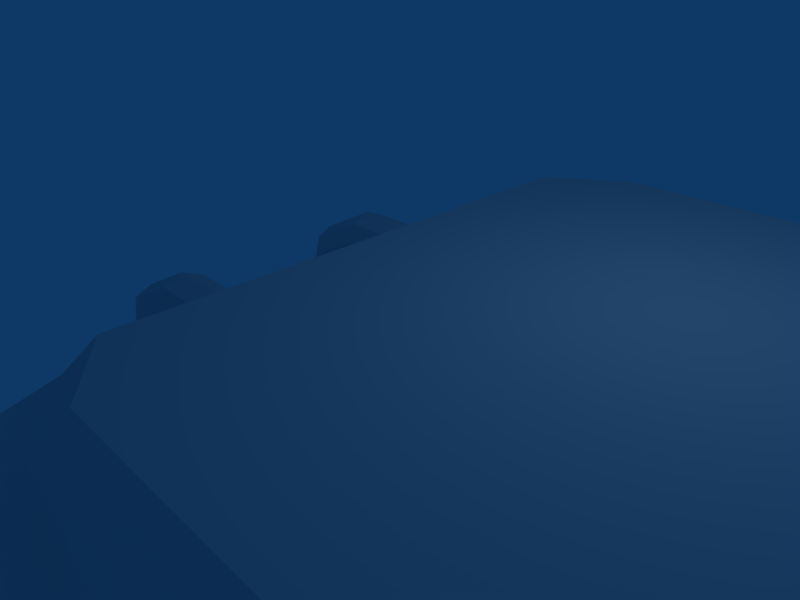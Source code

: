# Source: weaponpad.blend  (saved by Blender 2.43.0; exported with 4.5.12 LTS)
import bpy
from mathutils import Matrix  # noqa: F401  (used for matrix-valued properties, if any)

bpy.ops.wm.read_factory_settings(use_empty=True)
scene = bpy.context.scene
scene.name = 'Scene'

# ---- collections
col_collection_1 = bpy.data.collections.new('Collection 1'); scene.collection.children.link(col_collection_1)

# ---- materials (node trees are filled in below, after node groups)
mat_material = bpy.data.materials.new('Material')
mat_material.alpha_threshold = 0.0
mat_material.roughness = 0.5
mat_material.line_color = (0.0, 0.0, 0.0, 1.0)

# ---- material node trees

# ---- world
world_world = bpy.data.worlds.new('World'); scene.world = world_world
world_world.color = (0.05656, 0.2208, 0.4)
world_world.use_sun_shadow = False
world_world.sun_shadow_jitter_overblur = 0.0
world_world.cycles.sampling_method = 'MANUAL'
world_world.cycles.sample_map_resolution = 256

# ---- cameras
cam_camera = bpy.data.cameras.new('Camera')
cam_camera.passepartout_alpha = 0.2
cam_camera.clip_end = 100.0
cam_camera.lens = 35.0
cam_camera.ortho_scale = 7.314
cam_camera.show_passepartout = False
cam_camera.show_safe_areas = True
cam_camera.dof.focus_distance = 0.0
cam_camera.dof.aperture_fstop = 128.0

# ---- lights
light_spot = bpy.data.lights.new('Spot', 'POINT')
light_spot.transmission_factor = 0.0
light_spot.cutoff_distance = 30.0
light_spot.energy = 100.0
light_spot.shadow_buffer_clip_start = 1.001
light_spot.shadow_soft_size = 1.0
light_spot.shadow_maximum_resolution = 0.006
light_spot.use_absolute_resolution = True
light_spot.cycles.use_multiple_importance_sampling = False

# ---- meshes
me_cube = bpy.data.meshes.new('Cube')
me_cube.from_pydata([(0.3972, 3.703, -0.8464), (-0.4013, 3.018, -0.8464), (0.3972, 3.703, 0.5143), (-0.4013, 4.252, 0.8464), (0.8853, 5.115, 0.8464), (1.303, 4.241, 0.5143), (1.515, 5.115, -0.8464), (1.303, 4.241, -0.8464), (1.303, -4.243, -0.8464), (1.509, -5.117, -0.8464), (1.303, -4.243, 0.5143), (0.8853, -5.117, 0.8464), (-0.3993, -4.253, 0.8464), (0.3993, -3.704, 0.5143), (-0.3993, -3.044, -0.8464), (0.3993, -3.704, -0.8464), (6.4, -3.704, -0.8464), (7.198, -3.044, -0.8464), (6.4, -3.704, 0.5143), (7.198, -4.253, 0.8464), (5.914, -5.117, 0.8464), (5.496, -4.243, 0.5143), (5.29, -5.117, -0.8464), (5.496, -4.243, -0.8464), (5.496, 4.241, -0.8464), (5.284, 5.115, -0.8464), (5.496, 4.241, 0.5143), (5.914, 5.115, 0.8464), (7.2, 4.252, 0.8464), (6.402, 3.703, 0.5143), (7.2, 3.018, -0.8464), (6.402, 3.703, -0.8464), (6.403, 3.705, 1.344), (6.875, 3.888, 1.344), (5.699, 4.678, 1.344), (5.497, 4.243, 1.344), (5.497, -4.245, 1.344), (5.699, -4.68, 1.344), (6.873, -3.889, 1.344), (6.401, -3.706, 1.344), (0.3979, -3.706, 1.344), (-0.07448, -3.889, 1.344), (1.1, -4.68, 1.344), (1.302, -4.245, 1.344), (1.302, 4.243, 1.344), (1.1, 4.678, 1.344), (-0.07635, 3.888, 1.344), (0.3958, 3.705, 1.344), (7.055, -6.814, -0.8464), (7.377, -6.598, -0.1807), (8.019, -6.166, -0.1807), (8.34, -5.95, -0.8464), (-1.527, -5.928, -0.8464), (-1.206, -6.144, -0.1807), (-0.5633, -6.577, -0.1807), (-0.2421, -6.793, -0.8464), (-0.111, 6.6, -0.8464), (-0.4327, 6.384, -0.1807), (-1.076, 5.952, -0.1807), (-1.398, 5.737, -0.8464), (8.214, 5.762, -0.8464), (7.892, 5.978, -0.1807), (7.249, 6.41, -0.1807), (6.927, 6.626, -0.8464), (8.765, 1.278, 0.6922), (8.765, 1.147, 0.3766), (8.765, 1.278, 0.06102), (8.765, 1.594, -0.0697), (8.765, 1.909, 0.06102), (8.765, 2.04, 0.3766), (8.765, 1.909, 0.6922), (8.765, 1.594, 0.8229), (7.212, 1.278, 0.6922), (7.212, 1.147, 0.3766), (7.212, 1.278, 0.06102), (7.212, 1.594, -0.0697), (7.212, 1.909, 0.06102), (7.212, 2.04, 0.3766), (7.212, 1.909, 0.6922), (7.212, 1.594, 0.8229), (9.751, 1.278, 0.1869), (9.495, 1.147, 0.002234), (9.239, 1.278, -0.1824), (9.133, 1.594, -0.2589), (9.239, 1.909, -0.1824), (9.495, 2.04, 0.002234), (9.751, 1.909, 0.1869), (9.857, 1.594, 0.2634), (9.776, 1.147, -0.8476), (10.09, 1.278, -0.8442), (9.46, 1.278, -0.8509), (9.33, 1.594, -0.8523), (9.46, 1.909, -0.8509), (9.776, 2.04, -0.8476), (10.09, 1.909, -0.8442), (10.22, 1.594, -0.8428), (10.22, -1.912, -0.8428), (10.09, -1.597, -0.8442), (9.776, -1.466, -0.8476), (9.46, -1.597, -0.8509), (9.33, -1.912, -0.8523), (9.46, -2.228, -0.8509), (10.09, -2.228, -0.8442), (9.776, -2.359, -0.8476), (9.857, -1.912, 0.2634), (9.751, -1.597, 0.1869), (9.495, -1.466, 0.002234), (9.239, -1.597, -0.1824), (9.133, -1.912, -0.2589), (9.239, -2.228, -0.1824), (9.495, -2.359, 0.002234), (9.751, -2.228, 0.1869), (7.212, -1.912, 0.8229), (7.212, -1.597, 0.6922), (7.212, -1.466, 0.3766), (7.212, -1.597, 0.06102), (7.212, -1.912, -0.0697), (7.212, -2.228, 0.06102), (7.212, -2.359, 0.3766), (7.212, -2.228, 0.6922), (8.765, -1.912, 0.8229), (8.765, -1.597, 0.6922), (8.765, -1.466, 0.3766), (8.765, -1.597, 0.06102), (8.765, -1.912, -0.0697), (8.765, -2.228, 0.06102), (8.765, -2.359, 0.3766), (8.765, -2.228, 0.6922), (-1.977, -2.228, 0.6922), (-1.977, -2.359, 0.3766), (-1.977, -2.228, 0.06102), (-1.977, -1.912, -0.0697), (-1.977, -1.597, 0.06102), (-1.977, -1.466, 0.3766), (-1.977, -1.597, 0.6922), (-1.977, -1.912, 0.8229), (-0.4253, -2.228, 0.6922), (-0.4253, -2.359, 0.3766), (-0.4253, -2.228, 0.06102), (-0.4253, -1.912, -0.0697), (-0.4253, -1.597, 0.06102), (-0.4253, -1.466, 0.3766), (-0.4253, -1.597, 0.6922), (-0.4253, -1.912, 0.8229), (-2.964, -2.228, 0.1869), (-2.708, -2.359, 0.002234), (-2.452, -2.228, -0.1824), (-2.346, -1.912, -0.2589), (-2.452, -1.597, -0.1824), (-2.708, -1.466, 0.002234), (-2.964, -1.597, 0.1869), (-3.07, -1.912, 0.2634), (-2.989, -2.359, -0.8476), (-3.304, -2.228, -0.8442), (-2.673, -2.228, -0.8509), (-2.543, -1.912, -0.8523), (-2.673, -1.597, -0.8509), (-2.989, -1.466, -0.8476), (-3.304, -1.597, -0.8442), (-3.435, -1.912, -0.8428), (-3.435, 1.594, -0.8428), (-3.304, 1.909, -0.8442), (-2.989, 2.04, -0.8476), (-2.673, 1.909, -0.8509), (-2.543, 1.594, -0.8523), (-2.673, 1.278, -0.8509), (-3.304, 1.278, -0.8442), (-2.989, 1.147, -0.8476), (-3.07, 1.594, 0.2634), (-2.964, 1.909, 0.1869), (-2.708, 2.04, 0.002234), (-2.452, 1.909, -0.1824), (-2.346, 1.594, -0.2589), (-2.452, 1.278, -0.1824), (-2.708, 1.147, 0.002234), (-2.964, 1.278, 0.1869), (-0.4253, 1.594, 0.8229), (-0.4253, 1.909, 0.6922), (-0.4253, 2.04, 0.3766), (-0.4253, 1.909, 0.06102), (-0.4253, 1.594, -0.0697), (-0.4253, 1.278, 0.06102), (-0.4253, 1.147, 0.3766), (-0.4253, 1.278, 0.6922), (-1.977, 1.594, 0.8229), (-1.977, 1.909, 0.6922), (-1.977, 2.04, 0.3766), (-1.977, 1.909, 0.06102), (-1.977, 1.594, -0.0697), (-1.977, 1.278, 0.06102), (-1.977, 1.147, 0.3766), (-1.977, 1.278, 0.6922)], [], [(0, 2, 13, 15), (14, 12, 3, 1), (2, 0, 7, 5), (13, 10, 8, 15), (18, 16, 23, 21), (29, 26, 24, 31), (17, 30, 28, 19), (31, 16, 18, 29), (5, 7, 24, 26), (4, 27, 25, 6), (9, 22, 20, 11), (8, 10, 21, 23), (21, 10, 43, 36), (11, 20, 37, 42), (27, 4, 45, 34), (5, 26, 35, 44), (29, 32, 35, 26), (27, 34, 33, 28), (20, 19, 38, 37), (18, 21, 36, 39), (18, 39, 32, 29), (28, 33, 38, 19), (3, 12, 41, 46), (13, 2, 47, 40), (13, 40, 43, 10), (11, 42, 41, 12), (4, 3, 46, 45), (2, 5, 44, 47), (47, 46, 41, 40), (46, 47, 44, 45), (41, 42, 43, 40), (38, 39, 36, 37), (33, 34, 35, 32), (32, 39, 38, 33), (45, 44, 35, 34), (43, 42, 37, 36), (20, 22, 48, 49), (19, 20, 49, 50), (17, 19, 50, 51), (51, 50, 49, 48), (14, 52, 53, 12), (12, 53, 54, 11), (11, 54, 55, 9), (52, 55, 54, 53), (4, 6, 56, 57), (3, 4, 57, 58), (1, 3, 58, 59), (59, 58, 57, 56), (30, 60, 61, 28), (28, 61, 62, 27), (27, 62, 63, 25), (60, 63, 62, 61), (32, 35, 36, 39), (35, 44, 43, 36), (40, 43, 44, 47), (2, 13, 10, 5), (5, 10, 21, 26), (18, 29, 26, 21), (64, 72, 73, 65), (65, 73, 74, 66), (66, 74, 75, 67), (67, 75, 76, 68), (68, 76, 77, 69), (69, 77, 78, 70), (70, 78, 79, 71), (71, 79, 72, 64), (64, 65, 81, 80), (65, 66, 82, 81), (66, 67, 83, 82), (67, 68, 84, 83), (68, 69, 85, 84), (69, 70, 86, 85), (70, 71, 87, 86), (71, 64, 80, 87), (80, 81, 88, 89), (81, 82, 90, 88), (82, 83, 91, 90), (83, 84, 92, 91), (84, 85, 93, 92), (85, 86, 94, 93), (86, 87, 95, 94), (87, 80, 89, 95), (104, 111, 102, 96), (105, 104, 96, 97), (106, 105, 97, 98), (107, 106, 98, 99), (108, 107, 99, 100), (109, 108, 100, 101), (110, 109, 101, 103), (111, 110, 103, 102), (120, 127, 111, 104), (121, 120, 104, 105), (122, 121, 105, 106), (123, 122, 106, 107), (124, 123, 107, 108), (125, 124, 108, 109), (126, 125, 109, 110), (127, 126, 110, 111), (120, 112, 119, 127), (121, 113, 112, 120), (122, 114, 113, 121), (123, 115, 114, 122), (124, 116, 115, 123), (125, 117, 116, 124), (126, 118, 117, 125), (127, 119, 118, 126), (128, 129, 137, 136), (129, 130, 138, 137), (130, 131, 139, 138), (131, 132, 140, 139), (132, 133, 141, 140), (133, 134, 142, 141), (134, 135, 143, 142), (135, 128, 136, 143), (128, 144, 145, 129), (129, 145, 146, 130), (130, 146, 147, 131), (131, 147, 148, 132), (132, 148, 149, 133), (133, 149, 150, 134), (134, 150, 151, 135), (135, 151, 144, 128), (144, 153, 152, 145), (145, 152, 154, 146), (146, 154, 155, 147), (147, 155, 156, 148), (148, 156, 157, 149), (149, 157, 158, 150), (150, 158, 159, 151), (151, 159, 153, 144), (168, 160, 166, 175), (169, 161, 160, 168), (170, 162, 161, 169), (171, 163, 162, 170), (172, 164, 163, 171), (173, 165, 164, 172), (174, 167, 165, 173), (175, 166, 167, 174), (184, 168, 175, 191), (185, 169, 168, 184), (186, 170, 169, 185), (187, 171, 170, 186), (188, 172, 171, 187), (189, 173, 172, 188), (190, 174, 173, 189), (191, 175, 174, 190), (184, 191, 183, 176), (185, 184, 176, 177), (186, 185, 177, 178), (187, 186, 178, 179), (188, 187, 179, 180), (189, 188, 180, 181), (190, 189, 181, 182), (191, 190, 182, 183)])
_uv = me_cube.uv_layers.new(name='UVTex')
_uv.uv.foreach_set('vector', [0.4782, 0.1558, 0.4782, 0.0709, 0.0158, 0.0709, 0.0158, 0.1558, 0.08692, 0.4596, 0.009497, 0.3512, 0.5541, 0.3512, 0.4751, 0.4596, 0.062, 0.2358, 0.062, 0.3341, 0.1274, 0.3341, 0.1274, 0.2358, 0.06215, 0.2358, 0.1274, 0.2358, 0.1274, 0.3341, 0.06215, 0.3341, 0.4955, 0.2358, 0.4955, 0.3341, 0.4302, 0.3341, 0.4302, 0.2358, 0.4956, 0.2358, 0.4302, 0.2358, 0.4302, 0.3341, 0.4956, 0.3341, 0.08692, 0.4596, 0.4751, 0.4596, 0.5541, 0.3512, 0.009497, 0.3512, 0.4782, 0.1558, 0.0158, 0.1558, 0.0158, 0.0709, 0.4782, 0.0709, 0.1274, 0.2358, 0.1274, 0.3341, 0.4302, 0.3341, 0.4302, 0.2358, 0.508, 0.7998, 0.508, 0.4727, 0.3979, 0.5137, 0.3979, 0.7588, 0.3979, 0.7592, 0.3979, 0.5133, 0.508, 0.4727, 0.508, 0.7998, 0.1274, 0.3341, 0.1274, 0.2358, 0.4302, 0.2358, 0.4302, 0.3341, 0.4302, 0.2358, 0.1274, 0.2358, 0.1273, 0.1759, 0.4303, 0.1759, 0.8938, 0.5338, 0.6455, 0.5368, 0.6652, 0.5711, 0.874, 0.5695, 0.6472, 0.9816, 0.8987, 0.9828, 0.8793, 0.9477, 0.667, 0.9459, 0.1274, 0.2358, 0.4302, 0.2358, 0.4303, 0.1759, 0.1273, 0.1759, 0.4956, 0.2358, 0.4957, 0.1759, 0.4303, 0.1759, 0.4302, 0.2358, 0.6472, 0.9816, 0.667, 0.9459, 0.6034, 0.8949, 0.5681, 0.9215, 0.6455, 0.5368, 0.5681, 0.597, 0.6046, 0.6214, 0.6652, 0.5711, 0.4955, 0.2358, 0.4302, 0.2358, 0.4303, 0.1759, 0.4956, 0.1759, 0.0158, 0.0709, 0.01569, 0.01914, 0.4783, 0.01914, 0.4782, 0.0709, 0.5681, 0.9215, 0.6034, 0.8949, 0.6046, 0.6214, 0.5681, 0.597, 0.9783, 0.9233, 0.9726, 0.5949, 0.9358, 0.6201, 0.9426, 0.8971, 0.0158, 0.0709, 0.4782, 0.0709, 0.4783, 0.01914, 0.01569, 0.01914, 0.06215, 0.2358, 0.06204, 0.1759, 0.1273, 0.1759, 0.1274, 0.2358, 0.8938, 0.5338, 0.874, 0.5695, 0.9358, 0.6201, 0.9726, 0.5949, 0.8987, 0.9828, 0.9783, 0.9233, 0.9426, 0.8971, 0.8793, 0.9477, 0.062, 0.2358, 0.1274, 0.2358, 0.1273, 0.1759, 0.0619, 0.1759, 0.9113, 0.889, 0.9426, 0.8971, 0.9358, 0.6201, 0.9057, 0.6278, 0.9426, 0.8971, 0.9113, 0.889, 0.8672, 0.9225, 0.8793, 0.9477, 0.9358, 0.6201, 0.874, 0.5695, 0.8613, 0.5947, 0.9057, 0.6278, 0.6046, 0.6214, 0.6342, 0.6285, 0.6775, 0.5959, 0.6652, 0.5711, 0.6034, 0.8949, 0.667, 0.9459, 0.68, 0.9205, 0.6348, 0.8864, 0.6348, 0.8864, 0.6342, 0.6285, 0.6046, 0.6214, 0.6034, 0.8949, 0.8793, 0.9477, 0.8672, 0.9225, 0.68, 0.9205, 0.667, 0.9459, 0.8613, 0.5947, 0.874, 0.5695, 0.6652, 0.5711, 0.6775, 0.5959, 0.2494, 0.5547, 0.3593, 0.618, 0.2464, 0.7238, 0.2185, 0.6849, 0.1432, 0.5587, 0.2494, 0.5547, 0.2185, 0.6849, 0.1761, 0.681, 0.0139, 0.5827, 0.1432, 0.5587, 0.1761, 0.681, 0.1436, 0.7191, 0.1436, 0.7191, 0.1761, 0.681, 0.2185, 0.6849, 0.2464, 0.7238, 0.0139, 0.5827, 0.1436, 0.7191, 0.1761, 0.681, 0.1432, 0.5587, 0.1432, 0.5587, 0.1761, 0.681, 0.2185, 0.6849, 0.2494, 0.5547, 0.2494, 0.5547, 0.2185, 0.6849, 0.2464, 0.7238, 0.3593, 0.618, 0.1436, 0.7191, 0.2464, 0.7238, 0.2185, 0.6849, 0.1761, 0.681, 0.2494, 0.5547, 0.3593, 0.618, 0.2464, 0.7238, 0.2185, 0.6849, 0.1432, 0.5587, 0.2494, 0.5547, 0.2185, 0.6849, 0.1761, 0.681, 0.0139, 0.5827, 0.1432, 0.5587, 0.1761, 0.681, 0.1436, 0.7191, 0.1436, 0.7191, 0.1761, 0.681, 0.2185, 0.6849, 0.2464, 0.7238, 0.0139, 0.5827, 0.1436, 0.7191, 0.1761, 0.681, 0.1432, 0.5587, 0.1432, 0.5587, 0.1761, 0.681, 0.2185, 0.6849, 0.2494, 0.5547, 0.2494, 0.5547, 0.2185, 0.6849, 0.2464, 0.7238, 0.3593, 0.618, 0.1436, 0.7191, 0.2464, 0.7238, 0.2185, 0.6849, 0.1761, 0.681, 0.6592, 0.8901, 0.6962, 0.9112, 0.6962, 0.6138, 0.6596, 0.6333, 0.6962, 0.9112, 0.8432, 0.9112, 0.8432, 0.6138, 0.6962, 0.6138, 0.8798, 0.6356, 0.8432, 0.6138, 0.8432, 0.9112, 0.8795, 0.8932, 0.9441, 0.4785, 0.9446, 0.05365, 0.8842, 0.01767, 0.8842, 0.5083, 0.8842, 0.5083, 0.8842, 0.01767, 0.6417, 0.01767, 0.6417, 0.5083, 0.5814, 0.04981, 0.5807, 0.4735, 0.6417, 0.5083, 0.6417, 0.01767, 0.2336, 0.8515, 0.01315, 0.8515, 0.01315, 0.8963, 0.2336, 0.8963, 0.2336, 0.8963, 0.01315, 0.8963, 0.01315, 0.9412, 0.2336, 0.9412, 0.2336, 0.9412, 0.01315, 0.9412, 0.01315, 0.9803, 0.2336, 0.9803, 0.2336, 0.9803, 0.01315, 0.9803, 0.01315, 0.9412, 0.2336, 0.9412, 0.2336, 0.9412, 0.01315, 0.9412, 0.01315, 0.8963, 0.2336, 0.8963, 0.2336, 0.8963, 0.01315, 0.8963, 0.01315, 0.8515, 0.2336, 0.8515, 0.2336, 0.8515, 0.01315, 0.8515, 0.01315, 0.8123, 0.2336, 0.8123, 0.2336, 0.8123, 0.01315, 0.8123, 0.01315, 0.8515, 0.2336, 0.8515, 0.2336, 0.8515, 0.2336, 0.8963, 0.3646, 0.8963, 0.3646, 0.8515, 0.2336, 0.8963, 0.2336, 0.9412, 0.3646, 0.9412, 0.3646, 0.8963, 0.2336, 0.9412, 0.2336, 0.9803, 0.3646, 0.9803, 0.3646, 0.9412, 0.2336, 0.9803, 0.2336, 0.9412, 0.3646, 0.9412, 0.3646, 0.9803, 0.2336, 0.9412, 0.2336, 0.8963, 0.3646, 0.8963, 0.3646, 0.9412, 0.2336, 0.8963, 0.2336, 0.8515, 0.3646, 0.8515, 0.3646, 0.8963, 0.2336, 0.8515, 0.2336, 0.8123, 0.3646, 0.8123, 0.3646, 0.8515, 0.2336, 0.8123, 0.2336, 0.8515, 0.3646, 0.8515, 0.3646, 0.8123, 0.3646, 0.8515, 0.3646, 0.8963, 0.5422, 0.8963, 0.5422, 0.8515, 0.3646, 0.8963, 0.3646, 0.9412, 0.5422, 0.9412, 0.5422, 0.8963, 0.3646, 0.9412, 0.3646, 0.9803, 0.5422, 0.9803, 0.5422, 0.9412, 0.3646, 0.9803, 0.3646, 0.9412, 0.5422, 0.9412, 0.5422, 0.9803, 0.3646, 0.9412, 0.3646, 0.8963, 0.5422, 0.8963, 0.5422, 0.9412, 0.3646, 0.8963, 0.3646, 0.8515, 0.5422, 0.8515, 0.5422, 0.8963, 0.3646, 0.8515, 0.3646, 0.8123, 0.5422, 0.8123, 0.5422, 0.8515, 0.3646, 0.8123, 0.3646, 0.8515, 0.5422, 0.8515, 0.5422, 0.8123, 0.3646, 0.8123, 0.3646, 0.8515, 0.5422, 0.8515, 0.5422, 0.8123, 0.3646, 0.8515, 0.3646, 0.8123, 0.5422, 0.8123, 0.5422, 0.8515, 0.3646, 0.8963, 0.3646, 0.8515, 0.5422, 0.8515, 0.5422, 0.8963, 0.3646, 0.9412, 0.3646, 0.8963, 0.5422, 0.8963, 0.5422, 0.9412, 0.3646, 0.9803, 0.3646, 0.9412, 0.5422, 0.9412, 0.5422, 0.9803, 0.3646, 0.9412, 0.3646, 0.9803, 0.5422, 0.9803, 0.5422, 0.9412, 0.3646, 0.8963, 0.3646, 0.9412, 0.5422, 0.9412, 0.5422, 0.8963, 0.3646, 0.8515, 0.3646, 0.8963, 0.5422, 0.8963, 0.5422, 0.8515, 0.2336, 0.8123, 0.2336, 0.8515, 0.3646, 0.8515, 0.3646, 0.8123, 0.2336, 0.8515, 0.2336, 0.8123, 0.3646, 0.8123, 0.3646, 0.8515, 0.2336, 0.8963, 0.2336, 0.8515, 0.3646, 0.8515, 0.3646, 0.8963, 0.2336, 0.9412, 0.2336, 0.8963, 0.3646, 0.8963, 0.3646, 0.9412, 0.2336, 0.9803, 0.2336, 0.9412, 0.3646, 0.9412, 0.3646, 0.9803, 0.2336, 0.9412, 0.2336, 0.9803, 0.3646, 0.9803, 0.3646, 0.9412, 0.2336, 0.8963, 0.2336, 0.9412, 0.3646, 0.9412, 0.3646, 0.8963, 0.2336, 0.8515, 0.2336, 0.8963, 0.3646, 0.8963, 0.3646, 0.8515, 0.2336, 0.8123, 0.01315, 0.8123, 0.01315, 0.8515, 0.2336, 0.8515, 0.2336, 0.8515, 0.01315, 0.8515, 0.01315, 0.8123, 0.2336, 0.8123, 0.2336, 0.8963, 0.01315, 0.8963, 0.01315, 0.8515, 0.2336, 0.8515, 0.2336, 0.9412, 0.01315, 0.9412, 0.01315, 0.8963, 0.2336, 0.8963, 0.2336, 0.9803, 0.01315, 0.9803, 0.01315, 0.9412, 0.2336, 0.9412, 0.2336, 0.9412, 0.01315, 0.9412, 0.01315, 0.9803, 0.2336, 0.9803, 0.2336, 0.8963, 0.01315, 0.8963, 0.01315, 0.9412, 0.2336, 0.9412, 0.2336, 0.8515, 0.01315, 0.8515, 0.01315, 0.8963, 0.2336, 0.8963, 0.2336, 0.8515, 0.2336, 0.8963, 0.01315, 0.8963, 0.01315, 0.8515, 0.2336, 0.8963, 0.2336, 0.9412, 0.01315, 0.9412, 0.01315, 0.8963, 0.2336, 0.9412, 0.2336, 0.9803, 0.01315, 0.9803, 0.01315, 0.9412, 0.2336, 0.9803, 0.2336, 0.9412, 0.01315, 0.9412, 0.01315, 0.9803, 0.2336, 0.9412, 0.2336, 0.8963, 0.01315, 0.8963, 0.01315, 0.9412, 0.2336, 0.8963, 0.2336, 0.8515, 0.01315, 0.8515, 0.01315, 0.8963, 0.2336, 0.8515, 0.2336, 0.8123, 0.01315, 0.8123, 0.01315, 0.8515, 0.2336, 0.8123, 0.2336, 0.8515, 0.01315, 0.8515, 0.01315, 0.8123, 0.2336, 0.8515, 0.3646, 0.8515, 0.3646, 0.8963, 0.2336, 0.8963, 0.2336, 0.8963, 0.3646, 0.8963, 0.3646, 0.9412, 0.2336, 0.9412, 0.2336, 0.9412, 0.3646, 0.9412, 0.3646, 0.9803, 0.2336, 0.9803, 0.2336, 0.9803, 0.3646, 0.9803, 0.3646, 0.9412, 0.2336, 0.9412, 0.2336, 0.9412, 0.3646, 0.9412, 0.3646, 0.8963, 0.2336, 0.8963, 0.2336, 0.8963, 0.3646, 0.8963, 0.3646, 0.8515, 0.2336, 0.8515, 0.2336, 0.8515, 0.3646, 0.8515, 0.3646, 0.8123, 0.2336, 0.8123, 0.2336, 0.8123, 0.3646, 0.8123, 0.3646, 0.8515, 0.2336, 0.8515, 0.3646, 0.8515, 0.5422, 0.8515, 0.5422, 0.8963, 0.3646, 0.8963, 0.3646, 0.8963, 0.5422, 0.8963, 0.5422, 0.9412, 0.3646, 0.9412, 0.3646, 0.9412, 0.5422, 0.9412, 0.5422, 0.9803, 0.3646, 0.9803, 0.3646, 0.9803, 0.5422, 0.9803, 0.5422, 0.9412, 0.3646, 0.9412, 0.3646, 0.9412, 0.5422, 0.9412, 0.5422, 0.8963, 0.3646, 0.8963, 0.3646, 0.8963, 0.5422, 0.8963, 0.5422, 0.8515, 0.3646, 0.8515, 0.3646, 0.8515, 0.5422, 0.8515, 0.5422, 0.8123, 0.3646, 0.8123, 0.3646, 0.8123, 0.5422, 0.8123, 0.5422, 0.8515, 0.3646, 0.8515, 0.3646, 0.8123, 0.5422, 0.8123, 0.5422, 0.8515, 0.3646, 0.8515, 0.3646, 0.8515, 0.5422, 0.8515, 0.5422, 0.8123, 0.3646, 0.8123, 0.3646, 0.8963, 0.5422, 0.8963, 0.5422, 0.8515, 0.3646, 0.8515, 0.3646, 0.9412, 0.5422, 0.9412, 0.5422, 0.8963, 0.3646, 0.8963, 0.3646, 0.9803, 0.5422, 0.9803, 0.5422, 0.9412, 0.3646, 0.9412, 0.3646, 0.9412, 0.5422, 0.9412, 0.5422, 0.9803, 0.3646, 0.9803, 0.3646, 0.8963, 0.5422, 0.8963, 0.5422, 0.9412, 0.3646, 0.9412, 0.3646, 0.8515, 0.5422, 0.8515, 0.5422, 0.8963, 0.3646, 0.8963, 0.2336, 0.8123, 0.3646, 0.8123, 0.3646, 0.8515, 0.2336, 0.8515, 0.2336, 0.8515, 0.3646, 0.8515, 0.3646, 0.8123, 0.2336, 0.8123, 0.2336, 0.8963, 0.3646, 0.8963, 0.3646, 0.8515, 0.2336, 0.8515, 0.2336, 0.9412, 0.3646, 0.9412, 0.3646, 0.8963, 0.2336, 0.8963, 0.2336, 0.9803, 0.3646, 0.9803, 0.3646, 0.9412, 0.2336, 0.9412, 0.2336, 0.9412, 0.3646, 0.9412, 0.3646, 0.9803, 0.2336, 0.9803, 0.2336, 0.8963, 0.3646, 0.8963, 0.3646, 0.9412, 0.2336, 0.9412, 0.2336, 0.8515, 0.3646, 0.8515, 0.3646, 0.8963, 0.2336, 0.8963, 0.2336, 0.8123, 0.2336, 0.8515, 0.01315, 0.8515, 0.01315, 0.8123, 0.2336, 0.8515, 0.2336, 0.8123, 0.01315, 0.8123, 0.01315, 0.8515, 0.2336, 0.8963, 0.2336, 0.8515, 0.01315, 0.8515, 0.01315, 0.8963, 0.2336, 0.9412, 0.2336, 0.8963, 0.01315, 0.8963, 0.01315, 0.9412, 0.2336, 0.9803, 0.2336, 0.9412, 0.01315, 0.9412, 0.01315, 0.9803, 0.2336, 0.9412, 0.2336, 0.9803, 0.01315, 0.9803, 0.01315, 0.9412, 0.2336, 0.8963, 0.2336, 0.9412, 0.01315, 0.9412, 0.01315, 0.8963, 0.2336, 0.8515, 0.2336, 0.8963, 0.01315, 0.8963, 0.01315, 0.8515])
me_cube.materials.append(mat_material)
me_cube.use_remesh_preserve_volume = False
me_cube.use_remesh_preserve_attributes = False
me_cube.use_mirror_vertex_groups = False
me_cube.update()

# ---- objects
ob_cube = bpy.data.objects.new('Cube', me_cube)
ob_lamp = bpy.data.objects.new('Lamp', light_spot)
ob_camera = bpy.data.objects.new('Camera', cam_camera)

# ---- transforms, parenting, visibility, modifiers, constraints
ob_cube.location = (0.0, 0.0, 0.0)
ob_cube.lock_rotations_4d = False
ob_cube.empty_display_type = 'ARROWS'
ob_cube.color = (0.0, 0.0, 0.0, 1.0)
ob_cube.lineart.crease_threshold = 0.0
ob_lamp.location = (4.076, 1.005, 5.904)
ob_lamp.rotation_euler = (0.6503, 0.05522, 1.866)
ob_lamp.lock_rotations_4d = False
ob_lamp.empty_display_type = 'ARROWS'
ob_lamp.color = (0.0, 0.0, 0.0, 0.0)
ob_lamp.lineart.crease_threshold = 0.0
ob_camera.location = (7.481, -6.508, 5.344)
ob_camera.rotation_euler = (1.109, 0.01082, 0.8149)
ob_camera.lock_rotations_4d = False
ob_camera.empty_display_type = 'ARROWS'
ob_camera.color = (0.0, 0.0, 0.0, 0.0)
ob_camera.display_type = 'WIRE'
ob_camera.lineart.crease_threshold = 0.0

# ---- collection membership
col_collection_1.objects.link(ob_cube)
col_collection_1.objects.link(ob_lamp)
col_collection_1.objects.link(ob_camera)

# ---- scene / render settings (as saved in the file)
scene.camera = ob_camera
scene.frame_start = 1; scene.frame_end = 250; scene.frame_set(1)
scene.render.engine = 'BLENDER_EEVEE_NEXT'
scene.render.image_settings.file_format = 'JPEG'
scene.render.image_settings.color_mode = 'RGB'
scene.render.image_settings.compression = 90
scene.render.resolution_x = 800
scene.render.resolution_y = 600
scene.render.pixel_aspect_x = 100.0
scene.render.pixel_aspect_y = 100.0
scene.render.fps = 25
scene.render.dither_intensity = 0.0
scene.render.use_compositing = False
scene.render.use_sequencer = False
scene.render.bake_margin = 2
scene.render.bake_bias = 0.0
scene.render.use_stamp_time = False
scene.render.use_stamp_date = False
scene.render.use_stamp_frame = False
scene.render.use_stamp_camera = False
scene.render.use_stamp_scene = False
scene.render.use_stamp_filename = False
scene.render.use_stamp_render_time = False
scene.render.stamp_font_size = 0
scene.cycles.use_denoising = False
scene.cycles.samples = 10
scene.cycles.sampling_pattern = 'TABULATED_SOBOL'
scene.cycles.light_sampling_threshold = 0.0
scene.cycles.use_adaptive_sampling = False
scene.cycles.use_light_tree = False
scene.cycles.blur_glossy = 0.0
scene.cycles.volume_bounces = 1
scene.cycles.pixel_filter_type = 'GAUSSIAN'
scene.cycles.sample_clamp_indirect = 0.0
scene.view_settings.view_transform = 'Raw'
bpy.context.view_layer.update()

